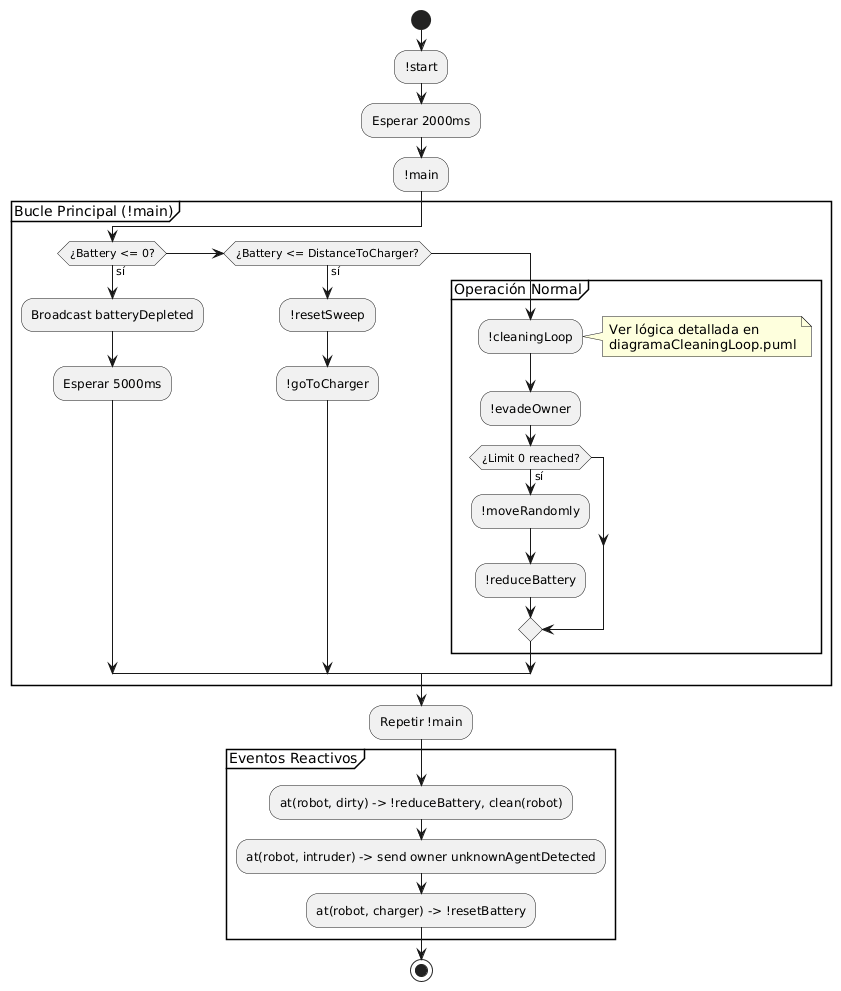

The diagram above was rendered by PlantUML. Its source (embedded in the PNG):
@startuml
start
:!start;
:Esperar 2000ms;
:!main;

partition "Bucle Principal (!main)" {
  if (¿Battery <= 0?) then (sí)
    :Broadcast batteryDepleted;
    :Esperar 5000ms;
  elseif (¿Battery <= DistanceToCharger?) then (sí)
    :!resetSweep;
    :!goToCharger;
  else
    partition "Operación Normal" {
      :!cleaningLoop;
      note right
        Ver lógica detallada en
        diagramaCleaningLoop.puml
      end note
      
      :!evadeOwner;
      if (¿Limit 0 reached?) then (sí)
        :!moveRandomly;
        :!reduceBattery;
      endif
    }
  endif
}

:Repetir !main;

group "Eventos Reactivos" {
  :at(robot, dirty) -> !reduceBattery, clean(robot);
  :at(robot, intruder) -> send owner unknownAgentDetected;
  :at(robot, charger) -> !resetBattery;
}

stop
@enduml